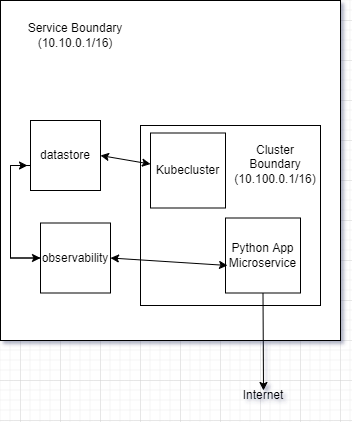

The diagram above was exported from draw.io. Its source (the exported page's mxGraphModel, read from the mxfile embedded in the PNG):
<mxGraphModel dx="868" dy="482" grid="1" gridSize="10" guides="1" tooltips="1" connect="1" arrows="1" fold="1" page="1" pageScale="1" pageWidth="850" pageHeight="1100" math="0" shadow="0">
  <root>
    <mxCell id="0" />
    <mxCell id="1" parent="0" />
    <mxCell id="qi14u_Iu5Hp1wV5tx8xo-11" value="" style="whiteSpace=wrap;html=1;aspect=fixed;" vertex="1" parent="1">
      <mxGeometry x="460" y="100" width="340" height="340" as="geometry" />
    </mxCell>
    <mxCell id="qi14u_Iu5Hp1wV5tx8xo-20" style="edgeStyle=orthogonalEdgeStyle;rounded=0;orthogonalLoop=1;jettySize=auto;html=1;entryX=0;entryY=0.5;entryDx=0;entryDy=0;exitX=0;exitY=0.643;exitDx=0;exitDy=0;exitPerimeter=0;" edge="1" parent="1" source="qi14u_Iu5Hp1wV5tx8xo-12" target="qi14u_Iu5Hp1wV5tx8xo-14">
      <mxGeometry relative="1" as="geometry" />
    </mxCell>
    <mxCell id="qi14u_Iu5Hp1wV5tx8xo-27" style="edgeStyle=orthogonalEdgeStyle;rounded=0;orthogonalLoop=1;jettySize=auto;html=1;exitX=0;exitY=0.5;exitDx=0;exitDy=0;entryX=-0.043;entryY=0.643;entryDx=0;entryDy=0;entryPerimeter=0;" edge="1" parent="1" source="qi14u_Iu5Hp1wV5tx8xo-14" target="qi14u_Iu5Hp1wV5tx8xo-12">
      <mxGeometry relative="1" as="geometry">
        <mxPoint x="280" y="240" as="targetPoint" />
        <Array as="points">
          <mxPoint x="470" y="358" />
          <mxPoint x="470" y="265" />
        </Array>
      </mxGeometry>
    </mxCell>
    <mxCell id="qi14u_Iu5Hp1wV5tx8xo-12" value="datastore" style="whiteSpace=wrap;html=1;aspect=fixed;" vertex="1" parent="1">
      <mxGeometry x="490" y="220" width="70" height="70" as="geometry" />
    </mxCell>
    <mxCell id="qi14u_Iu5Hp1wV5tx8xo-14" value="observability" style="whiteSpace=wrap;html=1;aspect=fixed;" vertex="1" parent="1">
      <mxGeometry x="500" y="322.5" width="70" height="70" as="geometry" />
    </mxCell>
    <mxCell id="qi14u_Iu5Hp1wV5tx8xo-15" value="" style="whiteSpace=wrap;html=1;aspect=fixed;" vertex="1" parent="1">
      <mxGeometry x="600" y="225" width="180" height="180" as="geometry" />
    </mxCell>
    <mxCell id="qi14u_Iu5Hp1wV5tx8xo-16" value="Kubecluster" style="whiteSpace=wrap;html=1;aspect=fixed;" vertex="1" parent="1">
      <mxGeometry x="610" y="232.5" width="75" height="75" as="geometry" />
    </mxCell>
    <mxCell id="qi14u_Iu5Hp1wV5tx8xo-17" value="Python App Microservice" style="whiteSpace=wrap;html=1;aspect=fixed;" vertex="1" parent="1">
      <mxGeometry x="685" y="317.5" width="75" height="75" as="geometry" />
    </mxCell>
    <mxCell id="qi14u_Iu5Hp1wV5tx8xo-18" value="Service Boundary (10.10.0.1/16)" style="text;html=1;strokeColor=none;fillColor=none;align=center;verticalAlign=middle;whiteSpace=wrap;rounded=0;" vertex="1" parent="1">
      <mxGeometry x="470" y="110" width="130" height="50" as="geometry" />
    </mxCell>
    <mxCell id="qi14u_Iu5Hp1wV5tx8xo-19" value="Cluster Boundary (10.100.0.1/16)" style="text;html=1;strokeColor=none;fillColor=none;align=center;verticalAlign=middle;whiteSpace=wrap;rounded=0;" vertex="1" parent="1">
      <mxGeometry x="700" y="220" width="70" height="87.5" as="geometry" />
    </mxCell>
    <mxCell id="qi14u_Iu5Hp1wV5tx8xo-30" value="" style="endArrow=classic;startArrow=classic;html=1;rounded=0;exitX=1;exitY=0.5;exitDx=0;exitDy=0;" edge="1" parent="1" source="qi14u_Iu5Hp1wV5tx8xo-12" target="qi14u_Iu5Hp1wV5tx8xo-16">
      <mxGeometry width="50" height="50" relative="1" as="geometry">
        <mxPoint x="400" y="330" as="sourcePoint" />
        <mxPoint x="450" y="280" as="targetPoint" />
      </mxGeometry>
    </mxCell>
    <mxCell id="qi14u_Iu5Hp1wV5tx8xo-33" value="" style="endArrow=classic;startArrow=classic;html=1;rounded=0;entryX=0.027;entryY=0.633;entryDx=0;entryDy=0;entryPerimeter=0;exitX=1;exitY=0.5;exitDx=0;exitDy=0;" edge="1" parent="1" source="qi14u_Iu5Hp1wV5tx8xo-14" target="qi14u_Iu5Hp1wV5tx8xo-17">
      <mxGeometry width="50" height="50" relative="1" as="geometry">
        <mxPoint x="375" y="430" as="sourcePoint" />
        <mxPoint x="425" y="380" as="targetPoint" />
      </mxGeometry>
    </mxCell>
    <mxCell id="qi14u_Iu5Hp1wV5tx8xo-34" value="" style="endArrow=classic;html=1;rounded=0;exitX=0.5;exitY=1;exitDx=0;exitDy=0;" edge="1" parent="1" source="qi14u_Iu5Hp1wV5tx8xo-17">
      <mxGeometry width="50" height="50" relative="1" as="geometry">
        <mxPoint x="610" y="330" as="sourcePoint" />
        <mxPoint x="723" y="490" as="targetPoint" />
      </mxGeometry>
    </mxCell>
    <mxCell id="qi14u_Iu5Hp1wV5tx8xo-36" value="Internet" style="text;html=1;strokeColor=none;fillColor=none;align=center;verticalAlign=middle;whiteSpace=wrap;rounded=0;" vertex="1" parent="1">
      <mxGeometry x="682.5" y="480" width="80" height="30" as="geometry" />
    </mxCell>
  </root>
</mxGraphModel>